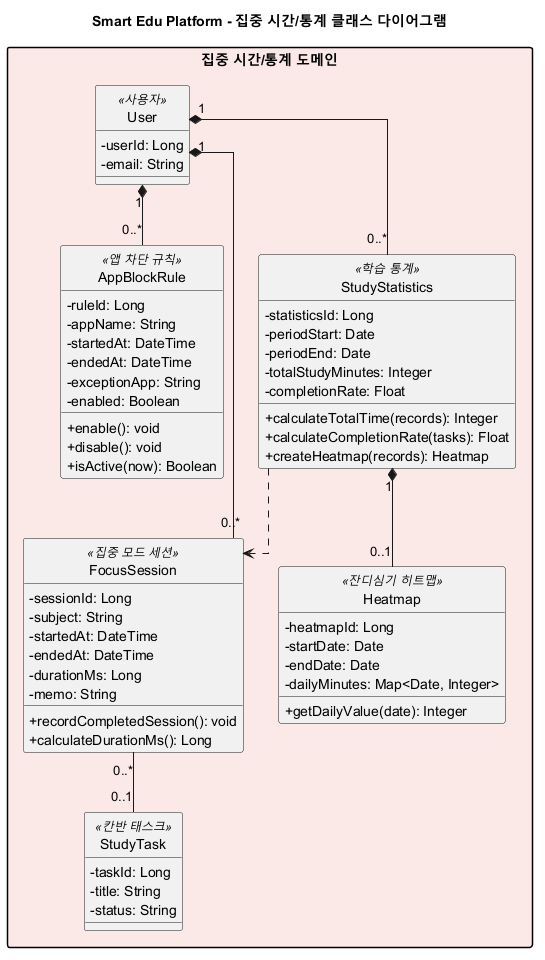

The diagram above was rendered by PlantUML. Its source (embedded in the PNG):
@startuml class-diagram-focus-statistics
title Smart Edu Platform - 집중 시간/통계 클래스 다이어그램

skinparam classAttributeIconSize 0
skinparam shadowing false
skinparam linetype ortho
skinparam packageStyle rectangle
hide circle

package "집중 시간/통계 도메인" #FBE9E7 {
  class User <<사용자>> {
    - userId: Long
    - email: String
  }

  class StudyTask <<칸반 태스크>> {
    - taskId: Long
    - title: String
    - status: String
  }

  class FocusSession <<집중 모드 세션>> {
    - sessionId: Long
    - subject: String
    - startedAt: DateTime
    - endedAt: DateTime
    - durationMs: Long
    - memo: String
    + recordCompletedSession(): void
    + calculateDurationMs(): Long
  }

  class AppBlockRule <<앱 차단 규칙>> {
    - ruleId: Long
    - appName: String
    - startedAt: DateTime
    - endedAt: DateTime
    - exceptionApp: String
    - enabled: Boolean
    + enable(): void
    + disable(): void
    + isActive(now): Boolean
  }

  class StudyStatistics <<학습 통계>> {
    - statisticsId: Long
    - periodStart: Date
    - periodEnd: Date
    - totalStudyMinutes: Integer
    - completionRate: Float
    + calculateTotalTime(records): Integer
    + calculateCompletionRate(tasks): Float
    + createHeatmap(records): Heatmap
  }

  class Heatmap <<잔디심기 히트맵>> {
    - heatmapId: Long
    - startDate: Date
    - endDate: Date
    - dailyMinutes: Map<Date, Integer>
    + getDailyValue(date): Integer
  }
}

User "1" *-- "0..*" FocusSession
User "1" *-- "0..*" AppBlockRule
User "1" *-- "0..*" StudyStatistics
FocusSession "0..*" -- "0..1" StudyTask
StudyStatistics ..> FocusSession
StudyStatistics "1" *-- "0..1" Heatmap
@enduml